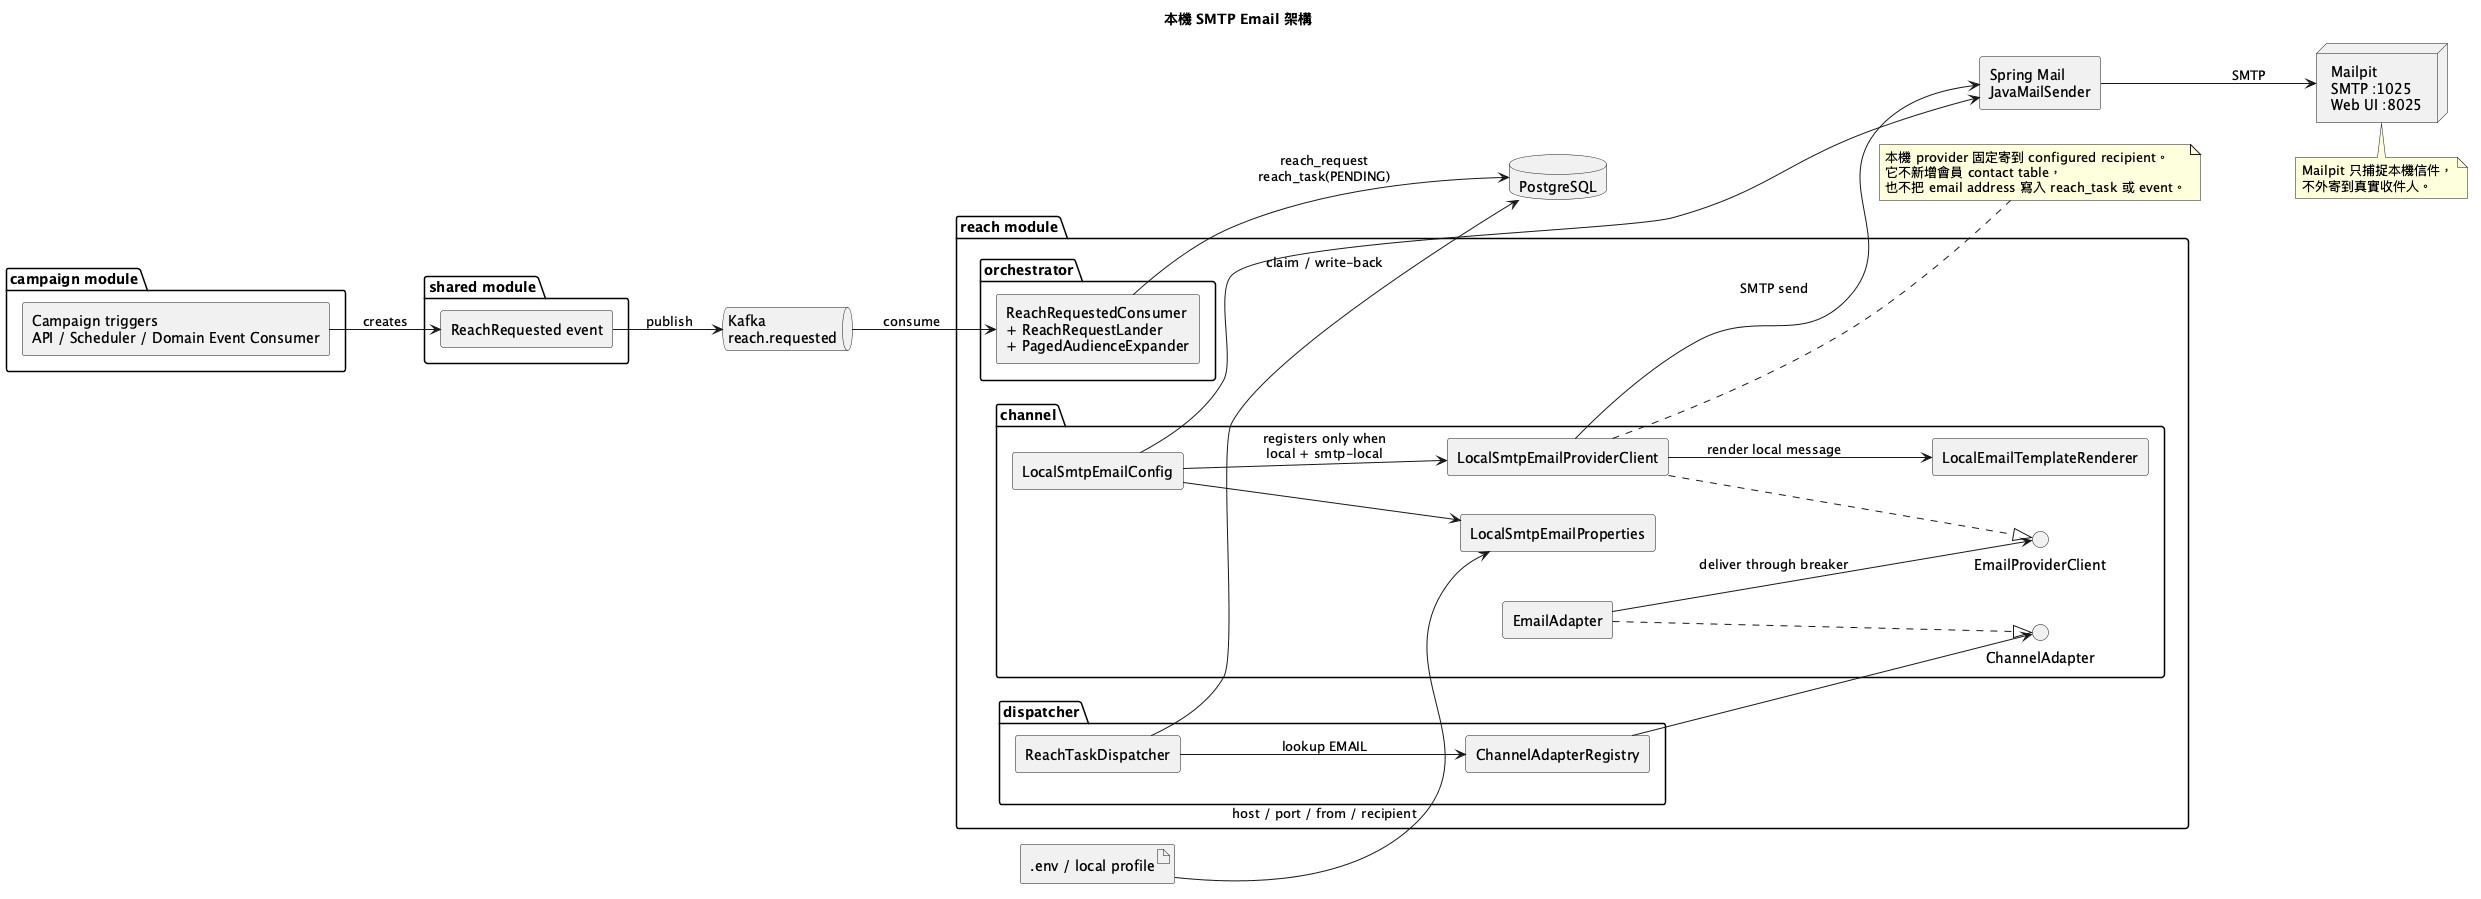

The diagram above was rendered by PlantUML. Its source (embedded in the PNG):
@startuml
title 本機 SMTP Email 架構

left to right direction
skinparam componentStyle rectangle

package "campaign module" {
    [Campaign triggers\nAPI / Scheduler / Domain Event Consumer] as CampaignTriggers
}

package "shared module" {
    [ReachRequested event] as ReachRequested
}

queue "Kafka\nreach.requested" as Kafka

package "reach module" {
    package "orchestrator" {
        [ReachRequestedConsumer\n+ ReachRequestLander\n+ PagedAudienceExpander] as Orchestrator
    }

    package "dispatcher" {
        [ReachTaskDispatcher] as Dispatcher
        [ChannelAdapterRegistry] as Registry
    }

    package "channel" {
        interface "ChannelAdapter" as ChannelAdapter
        [EmailAdapter] as EmailAdapter
        interface "EmailProviderClient" as EmailProviderClient
        [LocalSmtpEmailProviderClient] as LocalProvider
        [LocalEmailTemplateRenderer] as Renderer
        [LocalSmtpEmailProperties] as LocalProps
        [LocalSmtpEmailConfig] as LocalConfig
    }
}

database "PostgreSQL" as DB
component "Spring Mail\nJavaMailSender" as JavaMailSender
node "Mailpit\nSMTP :1025\nWeb UI :8025" as Mailpit
artifact ".env / local profile" as Env

CampaignTriggers --> ReachRequested : creates
ReachRequested --> Kafka : publish

Kafka --> Orchestrator : consume
Orchestrator --> DB : reach_request\nreach_task(PENDING)

Dispatcher --> DB : claim / write-back
Dispatcher --> Registry : lookup EMAIL
Registry --> ChannelAdapter
EmailAdapter ..|> ChannelAdapter
EmailAdapter --> EmailProviderClient : deliver through breaker
LocalProvider ..|> EmailProviderClient
LocalProvider --> Renderer : render local message
LocalProvider --> JavaMailSender : SMTP send
JavaMailSender --> Mailpit : SMTP

LocalConfig --> LocalProvider : registers only when\nlocal + smtp-local
LocalConfig --> JavaMailSender
LocalConfig --> LocalProps
Env --> LocalProps : host / port / from / recipient

note right of LocalProvider
  本機 provider 固定寄到 configured recipient。
  它不新增會員 contact table，
  也不把 email address 寫入 reach_task 或 event。
end note

note bottom of Mailpit
  Mailpit 只捕捉本機信件，
  不外寄到真實收件人。
end note

@enduml